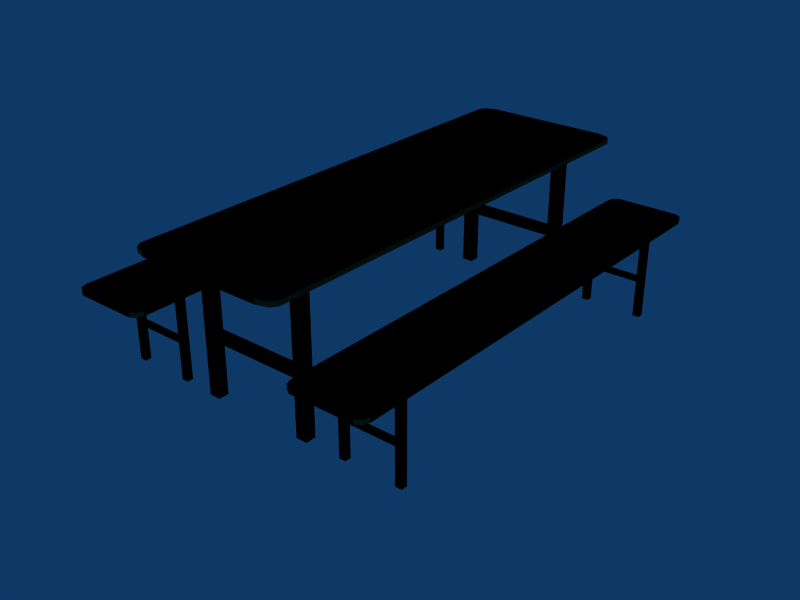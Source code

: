# Source: details.blend  (saved by Blender 2.48.1; exported with 4.5.12 LTS)
import bpy
from mathutils import Matrix  # noqa: F401  (used for matrix-valued properties, if any)

bpy.ops.wm.read_factory_settings(use_empty=True)
scene = bpy.context.scene
scene.name = 'biertisch'

# ---- collections
col_collection_1 = bpy.data.collections.new('Collection 1'); scene.collection.children.link(col_collection_1)
col_collection_1.hide_render = True
col_collection_1.hide_viewport = True
col_collection_2 = bpy.data.collections.new('Collection 2'); scene.collection.children.link(col_collection_2)
col_collection_2.hide_render = True
col_collection_2.hide_viewport = True
col_collection_11 = bpy.data.collections.new('Collection 11'); scene.collection.children.link(col_collection_11)
col_collection_12 = bpy.data.collections.new('Collection 12'); scene.collection.children.link(col_collection_12)
col_collection_12.hide_render = True
col_collection_12.hide_viewport = True

# ---- materials (node trees are filled in below, after node groups)
mat_wood = bpy.data.materials.new('wood')
mat_wood.alpha_threshold = 0.0
mat_wood.diffuse_color = (0.4363, 0.5352, 0.3141, 1.0)
mat_wood.roughness = 0.5
mat_wood.line_color = (0.0, 0.0, 0.0, 1.0)
mat_default = bpy.data.materials.new('default')
mat_default.alpha_threshold = 0.0
mat_default.diffuse_color = (0.862, 0.9872, 0.8572, 1.0)
mat_default.roughness = 0.5
mat_default.line_color = (0.0, 0.0, 0.0, 1.0)

# ---- material node trees

# ---- world
world_world_001 = bpy.data.worlds.new('World.001'); scene.world = world_world_001
world_world_001.color = (0.05656, 0.2208, 0.4)
world_world_001.use_sun_shadow = False
world_world_001.sun_shadow_jitter_overblur = 0.0
world_world_001.cycles.sampling_method = 'MANUAL'
world_world_001.cycles.sample_map_resolution = 256

# ---- meshes
me_plane_001 = bpy.data.meshes.new('Plane.001')
me_plane_001.from_pydata([(-0.1421, 0.2195, -0.05805), (-0.1421, -0.2195, -0.05805), (-0.08434, -0.2195, -0.05805), (-0.08434, 0.2195, -0.05805), (-0.1493, 0.2108, -0.05805), (-0.1493, -0.2108, -0.05805), (-0.07712, -0.2108, -0.05805), (-0.07712, 0.2108, -0.05805), (-0.1473, 0.2164, -0.05805), (-0.1473, -0.2164, -0.05805), (-0.07913, -0.2164, -0.05805), (-0.07913, 0.2164, -0.05805), (-0.07712, 0.2108, -0.05364), (-0.07913, 0.2164, -0.05364), (-0.08434, 0.2195, -0.05364), (-0.07712, -0.2108, -0.05364), (-0.07913, -0.2164, -0.05364), (-0.08434, -0.2195, -0.05364), (-0.1493, -0.2108, -0.05364), (-0.1473, -0.2164, -0.05364), (-0.1421, -0.2195, -0.05364), (-0.1493, 0.2108, -0.05364), (-0.1473, 0.2164, -0.05364), (-0.1421, 0.2195, -0.05364), (-0.1418, 0.1708, -0.05677), (-0.1418, 0.1708, -0.06384), (-0.1418, 0.166, -0.06384), (-0.1418, 0.166, -0.05677), (-0.08538, 0.1708, -0.05677), (-0.08538, 0.1708, -0.06384), (-0.08538, 0.166, -0.06384), (-0.08538, 0.166, -0.05677), (-0.1434, 0.1712, -0.1371), (-0.1373, 0.1712, -0.1371), (-0.1373, 0.1656, -0.1371), (-0.1434, 0.1656, -0.1371), (-0.1434, 0.1712, -0.05657), (-0.1373, 0.1712, -0.05657), (-0.1373, 0.1656, -0.05657), (-0.1434, 0.1656, -0.05657), (-0.08993, 0.1712, -0.1371), (-0.08378, 0.1712, -0.1371), (-0.08378, 0.1656, -0.1371), (-0.08993, 0.1656, -0.1371), (-0.08993, 0.1712, -0.05657), (-0.08378, 0.1712, -0.05657), (-0.08378, 0.1656, -0.05657), (-0.08993, 0.1656, -0.05657), (-0.1381, 0.1705, -0.09896), (-0.1381, 0.1705, -0.1035), (-0.1381, 0.1663, -0.1035), (-0.1381, 0.1663, -0.09896), (-0.08908, 0.1705, -0.09896), (-0.08908, 0.1705, -0.1035), (-0.08908, 0.1663, -0.1035), (-0.08908, 0.1663, -0.09896), (-0.1381, -0.1663, -0.09896), (-0.1381, -0.1663, -0.1035), (-0.1381, -0.1705, -0.1035), (-0.1381, -0.1705, -0.09896), (-0.08908, -0.1663, -0.09896), (-0.08908, -0.1663, -0.1035), (-0.08908, -0.1705, -0.1035), (-0.08908, -0.1705, -0.09896), (-0.08993, -0.1656, -0.1371), (-0.08378, -0.1656, -0.1371), (-0.08378, -0.1713, -0.1371), (-0.08993, -0.1713, -0.1371), (-0.08993, -0.1656, -0.05657), (-0.08378, -0.1656, -0.05657), (-0.08378, -0.1713, -0.05657), (-0.08993, -0.1713, -0.05657), (-0.1434, -0.1656, -0.1371), (-0.1373, -0.1656, -0.1371), (-0.1373, -0.1713, -0.1371), (-0.1434, -0.1713, -0.1371), (-0.1434, -0.1656, -0.05657), (-0.1373, -0.1656, -0.05657), (-0.1373, -0.1713, -0.05657), (-0.1434, -0.1713, -0.05657), (-0.1418, -0.01635, -0.05677), (-0.1418, -0.01635, -0.06384), (-0.1418, -0.0212, -0.06384), (-0.1418, -0.0212, -0.05677), (-0.08538, -0.01635, -0.05677), (-0.08538, -0.01635, -0.06384), (-0.08538, -0.0212, -0.06384), (-0.08538, -0.0212, -0.05677), (0.08635, -0.01635, -0.05677), (0.08635, -0.01635, -0.06384), (0.08635, -0.0212, -0.06384), (0.08635, -0.0212, -0.05677), (0.1428, -0.01635, -0.05677), (0.1428, -0.01635, -0.06384), (0.1428, -0.0212, -0.06384), (0.1428, -0.0212, -0.05677), (0.08474, -0.1656, -0.1371), (0.09089, -0.1656, -0.1371), (0.09089, -0.1713, -0.1371), (0.08474, -0.1713, -0.1371), (0.08474, -0.1656, -0.05657), (0.09089, -0.1656, -0.05657), (0.09089, -0.1713, -0.05657), (0.08474, -0.1713, -0.05657), (0.1382, -0.1656, -0.1371), (0.1444, -0.1656, -0.1371), (0.1444, -0.1713, -0.1371), (0.1382, -0.1713, -0.1371), (0.1382, -0.1656, -0.05657), (0.1444, -0.1656, -0.05657), (0.1444, -0.1713, -0.05657), (0.1382, -0.1713, -0.05657), (0.09005, -0.1663, -0.09896), (0.09005, -0.1663, -0.1035), (0.09005, -0.1705, -0.1035), (0.09005, -0.1705, -0.09896), (0.1391, -0.1663, -0.09896), (0.1391, -0.1663, -0.1035), (0.1391, -0.1705, -0.1035), (0.1391, -0.1705, -0.09896), (0.09005, 0.1705, -0.09896), (0.09005, 0.1705, -0.1035), (0.09005, 0.1663, -0.1035), (0.09005, 0.1663, -0.09896), (0.1391, 0.1705, -0.09896), (0.1391, 0.1705, -0.1035), (0.1391, 0.1663, -0.1035), (0.1391, 0.1663, -0.09896), (0.1382, 0.1712, -0.1371), (0.1444, 0.1712, -0.1371), (0.1444, 0.1656, -0.1371), (0.1382, 0.1656, -0.1371), (0.1382, 0.1712, -0.05657), (0.1444, 0.1712, -0.05657), (0.1444, 0.1656, -0.05657), (0.1382, 0.1656, -0.05657), (0.08474, 0.1712, -0.1371), (0.09089, 0.1712, -0.1371), (0.09089, 0.1656, -0.1371), (0.08474, 0.1656, -0.1371), (0.08474, 0.1712, -0.05657), (0.09089, 0.1712, -0.05657), (0.09089, 0.1656, -0.05657), (0.08474, 0.1656, -0.05657), (0.08635, 0.1708, -0.05677), (0.08635, 0.1708, -0.06384), (0.08635, 0.166, -0.06384), (0.08635, 0.166, -0.05677), (0.1428, 0.1708, -0.05677), (0.1428, 0.1708, -0.06384), (0.1428, 0.166, -0.06384), (0.1428, 0.166, -0.05677), (0.08607, 0.2195, -0.05805), (0.08607, -0.2195, -0.05805), (0.1438, -0.2195, -0.05805), (0.1438, 0.2195, -0.05805), (0.07885, 0.2108, -0.05805), (0.07885, -0.2108, -0.05805), (0.151, -0.2108, -0.05805), (0.151, 0.2108, -0.05805), (0.08086, 0.2164, -0.05805), (0.08086, -0.2164, -0.05805), (0.149, -0.2164, -0.05805), (0.149, 0.2164, -0.05805), (0.151, 0.2108, -0.05364), (0.149, 0.2164, -0.05364), (0.1438, 0.2195, -0.05364), (0.151, -0.2108, -0.05364), (0.149, -0.2164, -0.05364), (0.1438, -0.2195, -0.05364), (0.07885, -0.2108, -0.05364), (0.08086, -0.2164, -0.05364), (0.08607, -0.2195, -0.05364), (0.07885, 0.2108, -0.05364), (0.08086, 0.2164, -0.05364), (0.08607, 0.2195, -0.05364), (-0.05076, 0.1728, -0.0003485), (-0.05076, 0.1728, -0.01308), (-0.05076, 0.164, -0.01308), (-0.05076, 0.164, -0.0003485), (0.05076, 0.1728, -0.0003485), (0.05076, 0.1728, -0.01308), (0.05076, 0.164, -0.01308), (0.05076, 0.164, -0.0003485), (-0.05332, 0.1732, -0.1363), (-0.04292, 0.1732, -0.1363), (-0.04292, 0.1636, -0.1363), (-0.05332, 0.1636, -0.1363), (-0.05332, 0.1732, 3.927e-10), (-0.04292, 0.1732, 6.777e-09), (-0.04292, 0.1636, -3.927e-10), (-0.05332, 0.1636, 3.927e-10), (0.04292, 0.1732, -0.1363), (0.05332, 0.1732, -0.1363), (0.05332, 0.1636, -0.1363), (0.04292, 0.1636, -0.1363), (0.04292, 0.1732, 3.927e-10), (0.05332, 0.1732, 6.777e-09), (0.05332, 0.1636, -3.927e-10), (0.04292, 0.1636, 3.927e-10), (-0.04411, 0.1722, -0.07628), (-0.04411, 0.1722, -0.08451), (-0.04411, 0.1646, -0.08451), (-0.04411, 0.1646, -0.07628), (0.04411, 0.1722, -0.07628), (0.04411, 0.1722, -0.08451), (0.04411, 0.1646, -0.08451), (0.04411, 0.1646, -0.07628), (-0.04411, -0.1646, -0.07628), (-0.04411, -0.1646, -0.08451), (-0.04411, -0.1722, -0.08451), (-0.04411, -0.1722, -0.07628), (0.04411, -0.1646, -0.07628), (0.04411, -0.1646, -0.08451), (0.04411, -0.1722, -0.08451), (0.04411, -0.1722, -0.07628), (0.04292, -0.1636, -0.1363), (0.05332, -0.1636, -0.1363), (0.05332, -0.1732, -0.1363), (0.04292, -0.1732, -0.1363), (0.04292, -0.1636, 3.927e-10), (0.05332, -0.1636, 6.777e-09), (0.05332, -0.1732, -3.927e-10), (0.04292, -0.1732, 3.927e-10), (-0.05332, -0.1636, -0.1363), (-0.04292, -0.1636, -0.1363), (-0.04292, -0.1732, -0.1363), (-0.05332, -0.1732, -0.1363), (-0.05332, -0.1636, 3.927e-10), (-0.04292, -0.1636, 6.777e-09), (-0.04292, -0.1732, -3.927e-10), (-0.05332, -0.1732, 3.927e-10), (-0.05076, -0.164, -0.0003485), (-0.05076, -0.164, -0.01308), (-0.05076, -0.1728, -0.01308), (-0.05076, -0.1728, -0.0003485), (0.05076, -0.164, -0.0003485), (0.05076, -0.164, -0.01308), (0.05076, -0.1728, -0.01308), (0.05076, -0.1728, -0.0003485), (-0.05774, 0.2195, 0.0), (-0.05774, -0.2195, 0.0), (0.05774, -0.2195, 0.0), (0.05774, 0.2195, 0.0), (-0.07218, 0.2108, 0.0), (-0.07218, -0.2108, 0.0), (0.07218, -0.2108, 0.0), (0.07217, 0.2108, 0.0), (-0.06816, 0.2164, 0.0), (-0.06816, -0.2164, 0.0), (0.06816, -0.2164, 0.0), (0.06816, 0.2164, 0.0), (0.07217, 0.2108, 0.004403), (0.06816, 0.2164, 0.004403), (0.05774, 0.2195, 0.004403), (0.07218, -0.2108, 0.004403), (0.06816, -0.2164, 0.004403), (0.05774, -0.2195, 0.004403), (-0.07218, -0.2108, 0.004403), (-0.06816, -0.2164, 0.004403), (-0.05774, -0.2195, 0.004403), (-0.07218, 0.2108, 0.004403), (-0.06816, 0.2164, 0.004403), (-0.05774, 0.2195, 0.004403)], [], [(7, 6, 5, 4), (4, 8, 11, 7), (8, 0, 3, 11), (6, 10, 9, 5), (10, 2, 1, 9), (7, 11, 13, 12), (11, 3, 14, 13), (10, 6, 15, 16), (2, 10, 16, 17), (5, 9, 19, 18), (9, 1, 20, 19), (8, 4, 21, 22), (0, 8, 22, 23), (6, 7, 12, 15), (4, 5, 18, 21), (3, 0, 23, 14), (1, 2, 17, 20), (19, 20, 17, 16), (18, 19, 16, 15), (13, 14, 23, 22), (12, 13, 22, 21), (21, 18, 15, 12), (24, 28, 29, 25), (25, 29, 30, 26), (26, 30, 31, 27), (32, 33, 34, 35), (32, 36, 37, 33), (33, 37, 38, 34), (34, 38, 39, 35), (36, 32, 35, 39), (40, 41, 42, 43), (40, 44, 45, 41), (41, 45, 46, 42), (42, 46, 47, 43), (44, 40, 43, 47), (48, 52, 53, 49), (49, 53, 54, 50), (50, 54, 55, 51), (52, 48, 51, 55), (56, 60, 61, 57), (57, 61, 62, 58), (58, 62, 63, 59), (60, 56, 59, 63), (64, 65, 66, 67), (64, 68, 69, 65), (65, 69, 70, 66), (66, 70, 71, 67), (68, 64, 67, 71), (72, 73, 74, 75), (72, 76, 77, 73), (73, 77, 78, 74), (74, 78, 79, 75), (76, 72, 75, 79), (80, 84, 85, 81), (81, 85, 86, 82), (82, 86, 87, 83), (88, 92, 93, 89), (89, 93, 94, 90), (90, 94, 95, 91), (96, 97, 98, 99), (96, 100, 101, 97), (97, 101, 102, 98), (98, 102, 103, 99), (100, 96, 99, 103), (104, 105, 106, 107), (104, 108, 109, 105), (105, 109, 110, 106), (106, 110, 111, 107), (108, 104, 107, 111), (112, 116, 117, 113), (113, 117, 118, 114), (114, 118, 119, 115), (116, 112, 115, 119), (120, 124, 125, 121), (121, 125, 126, 122), (122, 126, 127, 123), (124, 120, 123, 127), (128, 129, 130, 131), (128, 132, 133, 129), (129, 133, 134, 130), (130, 134, 135, 131), (132, 128, 131, 135), (136, 137, 138, 139), (136, 140, 141, 137), (137, 141, 142, 138), (138, 142, 143, 139), (140, 136, 139, 143), (144, 148, 149, 145), (145, 149, 150, 146), (146, 150, 151, 147), (159, 158, 157, 156), (156, 160, 163, 159), (155, 163, 160, 152), (158, 162, 161, 157), (162, 154, 153, 161), (159, 163, 165, 164), (163, 155, 166, 165), (162, 158, 167, 168), (154, 162, 168, 169), (157, 161, 171, 170), (161, 153, 172, 171), (160, 156, 173, 174), (152, 160, 174, 175), (158, 159, 164, 167), (156, 157, 170, 173), (175, 166, 155, 152), (153, 154, 169, 172), (171, 172, 169, 168), (170, 171, 168, 167), (165, 166, 175, 174), (164, 165, 174, 173), (173, 170, 167, 164), (176, 180, 181, 177), (177, 181, 182, 178), (178, 182, 183, 179), (184, 185, 186, 187), (184, 188, 189, 185), (185, 189, 190, 186), (186, 190, 191, 187), (188, 184, 187, 191), (192, 193, 194, 195), (192, 196, 197, 193), (193, 197, 198, 194), (194, 198, 199, 195), (196, 192, 195, 199), (200, 204, 205, 201), (201, 205, 206, 202), (202, 206, 207, 203), (204, 200, 203, 207), (208, 212, 213, 209), (209, 213, 214, 210), (210, 214, 215, 211), (212, 208, 211, 215), (216, 217, 218, 219), (216, 220, 221, 217), (217, 221, 222, 218), (218, 222, 223, 219), (220, 216, 219, 223), (224, 225, 226, 227), (224, 228, 229, 225), (225, 229, 230, 226), (226, 230, 231, 227), (228, 224, 227, 231), (232, 236, 237, 233), (233, 237, 238, 234), (234, 238, 239, 235), (247, 246, 245, 244), (244, 248, 251, 247), (243, 251, 248, 240), (246, 250, 249, 245), (250, 242, 241, 249), (247, 251, 253, 252), (251, 243, 254, 253), (250, 246, 255, 256), (242, 250, 256, 257), (245, 249, 259, 258), (249, 241, 260, 259), (248, 244, 261, 262), (240, 248, 262, 263), (246, 247, 252, 255), (244, 245, 258, 261), (263, 254, 243, 240), (241, 242, 257, 260), (259, 260, 257, 256), (258, 259, 256, 255), (253, 254, 263, 262), (252, 253, 262, 261), (261, 258, 255, 252)])
_uv = me_plane_001.uv_layers.new(name='UVTex')
_uv.uv.foreach_set('vector', [-0.02565, 0.9167, 0.9554, 0.9167, 0.9554, 0.7487, -0.02565, 0.7487, -0.02565, 0.7487, -0.0388, 0.7534, -0.0388, 0.912, -0.02565, 0.9167, -0.0388, 0.7534, -0.04582, 0.7655, -0.04582, 0.8999, -0.0388, 0.912, 0.9554, 0.9167, 0.9686, 0.912, 0.9686, 0.7534, 0.9554, 0.7487, 0.9686, 0.912, 0.9756, 0.8999, 0.9756, 0.7655, 0.9686, 0.7534, -0.02565, 0.9167, -0.0388, 0.912, -0.0388, 0.912, -0.02565, 0.9167, -0.0388, 0.912, -0.04582, 0.8999, -0.04582, 0.8999, -0.0388, 0.912, 0.9686, 0.912, 0.9554, 0.9167, 0.9554, 0.9167, 0.9686, 0.912, 0.9756, 0.8999, 0.9686, 0.912, 0.9686, 0.912, 0.9756, 0.8999, 0.9554, 0.7487, 0.9686, 0.7534, 0.9686, 0.7534, 0.9554, 0.7487, 0.9686, 0.7534, 0.9756, 0.7655, 0.9756, 0.7655, 0.9686, 0.7534, -0.0388, 0.7534, -0.02565, 0.7487, -0.02565, 0.7487, -0.0388, 0.7534, -0.04582, 0.7655, -0.0388, 0.7534, -0.0388, 0.7534, -0.04582, 0.7655, 0.9554, 0.9167, -0.02565, 0.9167, -0.02565, 0.9167, 0.9554, 0.9167, -0.02565, 0.7487, 0.9554, 0.7487, 0.9554, 0.7487, -0.02565, 0.7487, -0.04582, 0.8999, -0.04582, 0.7655, -0.04582, 0.7655, -0.04582, 0.8999, 0.9756, 0.7655, 0.9756, 0.8999, 0.9756, 0.8999, 0.9756, 0.7655, 0.9686, 0.7534, 0.9756, 0.7655, 0.9756, 0.8999, 0.9686, 0.912, 0.9554, 0.7487, 0.9686, 0.7534, 0.9686, 0.912, 0.9554, 0.9167, -0.0388, 0.912, -0.04582, 0.8999, -0.04582, 0.7655, -0.0388, 0.7534, -0.02565, 0.9167, -0.0388, 0.912, -0.0388, 0.7534, -0.02565, 0.7487, -0.02565, 0.7487, 0.9554, 0.7487, 0.9554, 0.9167, -0.02565, 0.9167, 0.8483, 0.5876, 0.1389, 0.5876, 0.1389, 0.6539, 0.8483, 0.6539, 0.8483, 0.5937, 0.1389, 0.5937, 0.1389, 0.6547, 0.8483, 0.6547, 0.8483, 0.6539, 0.1389, 0.6539, 0.1389, 0.5876, 0.8483, 0.5876, 0.542, 0.5876, 0.542, 0.6539, 0.603, 0.6539, 0.603, 0.5876, 0.8483, 0.5876, 0.1389, 0.5876, 0.1389, 0.6539, 0.8483, 0.6539, 0.8483, 0.5937, 0.1389, 0.5937, 0.1389, 0.6547, 0.8483, 0.6547, 0.8483, 0.6539, 0.1389, 0.6539, 0.1389, 0.5876, 0.8483, 0.5876, 0.1389, 0.5937, 0.8483, 0.5937, 0.8483, 0.6547, 0.1389, 0.6547, 0.542, 0.5876, 0.542, 0.6539, 0.603, 0.6539, 0.603, 0.5876, 0.8483, 0.5876, 0.1389, 0.5876, 0.1389, 0.6539, 0.8483, 0.6539, 0.8483, 0.5937, 0.1389, 0.5937, 0.1389, 0.6547, 0.8483, 0.6547, 0.8483, 0.6539, 0.1389, 0.6539, 0.1389, 0.5876, 0.8483, 0.5876, 0.1389, 0.5937, 0.8483, 0.5937, 0.8483, 0.6547, 0.1389, 0.6547, 0.8483, 0.5876, 0.1389, 0.5876, 0.1389, 0.6539, 0.8483, 0.6539, 0.8483, 0.5937, 0.1389, 0.5937, 0.1389, 0.6547, 0.8483, 0.6547, 0.8483, 0.6539, 0.1389, 0.6539, 0.1389, 0.5876, 0.8483, 0.5876, 0.1389, 0.5937, 0.8483, 0.5937, 0.8483, 0.6547, 0.1389, 0.6547, 0.8483, 0.5876, 0.1389, 0.5876, 0.1389, 0.6539, 0.8483, 0.6539, 0.8483, 0.5937, 0.1389, 0.5937, 0.1389, 0.6547, 0.8483, 0.6547, 0.8483, 0.6539, 0.1389, 0.6539, 0.1389, 0.5876, 0.8483, 0.5876, 0.1389, 0.5937, 0.8483, 0.5937, 0.8483, 0.6547, 0.1389, 0.6547, 0.542, 0.5876, 0.542, 0.6539, 0.603, 0.6539, 0.603, 0.5876, 0.8483, 0.5876, 0.1389, 0.5876, 0.1389, 0.6539, 0.8483, 0.6539, 0.8483, 0.5937, 0.1389, 0.5937, 0.1389, 0.6547, 0.8483, 0.6547, 0.8483, 0.6539, 0.1389, 0.6539, 0.1389, 0.5876, 0.8483, 0.5876, 0.1389, 0.5937, 0.8483, 0.5937, 0.8483, 0.6547, 0.1389, 0.6547, 0.542, 0.5876, 0.542, 0.6539, 0.603, 0.6539, 0.603, 0.5876, 0.8483, 0.5876, 0.1389, 0.5876, 0.1389, 0.6539, 0.8483, 0.6539, 0.8483, 0.5937, 0.1389, 0.5937, 0.1389, 0.6547, 0.8483, 0.6547, 0.8483, 0.6539, 0.1389, 0.6539, 0.1389, 0.5876, 0.8483, 0.5876, 0.1389, 0.5937, 0.8483, 0.5937, 0.8483, 0.6547, 0.1389, 0.6547, 0.8483, 0.5876, 0.1389, 0.5876, 0.1389, 0.6539, 0.8483, 0.6539, 0.8483, 0.5937, 0.1389, 0.5937, 0.1389, 0.6547, 0.8483, 0.6547, 0.8483, 0.6539, 0.1389, 0.6539, 0.1389, 0.5876, 0.8483, 0.5876, 0.8483, 0.5876, 0.1389, 0.5876, 0.1389, 0.6539, 0.8483, 0.6539, 0.8483, 0.5937, 0.1389, 0.5937, 0.1389, 0.6547, 0.8483, 0.6547, 0.8483, 0.6539, 0.1389, 0.6539, 0.1389, 0.5876, 0.8483, 0.5876, 0.542, 0.5876, 0.542, 0.6539, 0.603, 0.6539, 0.603, 0.5876, 0.8483, 0.5876, 0.1389, 0.5876, 0.1389, 0.6539, 0.8483, 0.6539, 0.8483, 0.5937, 0.1389, 0.5937, 0.1389, 0.6547, 0.8483, 0.6547, 0.8483, 0.6539, 0.1389, 0.6539, 0.1389, 0.5876, 0.8483, 0.5876, 0.1389, 0.5937, 0.8483, 0.5937, 0.8483, 0.6547, 0.1389, 0.6547, 0.542, 0.5876, 0.542, 0.6539, 0.603, 0.6539, 0.603, 0.5876, 0.8483, 0.5876, 0.1389, 0.5876, 0.1389, 0.6539, 0.8483, 0.6539, 0.8483, 0.5937, 0.1389, 0.5937, 0.1389, 0.6547, 0.8483, 0.6547, 0.8483, 0.6539, 0.1389, 0.6539, 0.1389, 0.5876, 0.8483, 0.5876, 0.1389, 0.5937, 0.8483, 0.5937, 0.8483, 0.6547, 0.1389, 0.6547, 0.8483, 0.5876, 0.1389, 0.5876, 0.1389, 0.6539, 0.8483, 0.6539, 0.8483, 0.5937, 0.1389, 0.5937, 0.1389, 0.6547, 0.8483, 0.6547, 0.8483, 0.6539, 0.1389, 0.6539, 0.1389, 0.5876, 0.8483, 0.5876, 0.1389, 0.5937, 0.8483, 0.5937, 0.8483, 0.6547, 0.1389, 0.6547, 0.8483, 0.5876, 0.1389, 0.5876, 0.1389, 0.6539, 0.8483, 0.6539, 0.8483, 0.5937, 0.1389, 0.5937, 0.1389, 0.6547, 0.8483, 0.6547, 0.8483, 0.6539, 0.1389, 0.6539, 0.1389, 0.5876, 0.8483, 0.5876, 0.1389, 0.5937, 0.8483, 0.5937, 0.8483, 0.6547, 0.1389, 0.6547, 0.542, 0.5876, 0.542, 0.6539, 0.603, 0.6539, 0.603, 0.5876, 0.8483, 0.5876, 0.1389, 0.5876, 0.1389, 0.6539, 0.8483, 0.6539, 0.8483, 0.5937, 0.1389, 0.5937, 0.1389, 0.6547, 0.8483, 0.6547, 0.8483, 0.6539, 0.1389, 0.6539, 0.1389, 0.5876, 0.8483, 0.5876, 0.1389, 0.5937, 0.8483, 0.5937, 0.8483, 0.6547, 0.1389, 0.6547, 0.542, 0.5876, 0.542, 0.6539, 0.603, 0.6539, 0.603, 0.5876, 0.8483, 0.5876, 0.1389, 0.5876, 0.1389, 0.6539, 0.8483, 0.6539, 0.8483, 0.5937, 0.1389, 0.5937, 0.1389, 0.6547, 0.8483, 0.6547, 0.8483, 0.6539, 0.1389, 0.6539, 0.1389, 0.5876, 0.8483, 0.5876, 0.1389, 0.5937, 0.8483, 0.5937, 0.8483, 0.6547, 0.1389, 0.6547, 0.8483, 0.5876, 0.1389, 0.5876, 0.1389, 0.6539, 0.8483, 0.6539, 0.8483, 0.5937, 0.1389, 0.5937, 0.1389, 0.6547, 0.8483, 0.6547, 0.8483, 0.6539, 0.1389, 0.6539, 0.1389, 0.5876, 0.8483, 0.5876, -0.02565, 0.9167, 0.9554, 0.9167, 0.9554, 0.7487, -0.02565, 0.7487, -0.02565, 0.7487, -0.0388, 0.7534, -0.0388, 0.912, -0.02565, 0.9167, -0.04582, 0.8999, -0.0388, 0.912, -0.0388, 0.7534, -0.04582, 0.7655, 0.9554, 0.9167, 0.9686, 0.912, 0.9686, 0.7534, 0.9554, 0.7487, 0.9686, 0.912, 0.9756, 0.8999, 0.9756, 0.7655, 0.9686, 0.7534, -0.02565, 0.9167, -0.0388, 0.912, -0.0388, 0.912, -0.02565, 0.9167, -0.0388, 0.912, -0.04582, 0.8999, -0.04582, 0.8999, -0.0388, 0.912, 0.9686, 0.912, 0.9554, 0.9167, 0.9554, 0.9167, 0.9686, 0.912, 0.9756, 0.8999, 0.9686, 0.912, 0.9686, 0.912, 0.9756, 0.8999, 0.9554, 0.7487, 0.9686, 0.7534, 0.9686, 0.7534, 0.9554, 0.7487, 0.9686, 0.7534, 0.9756, 0.7655, 0.9756, 0.7655, 0.9686, 0.7534, -0.0388, 0.7534, -0.02565, 0.7487, -0.02565, 0.7487, -0.0388, 0.7534, -0.04582, 0.7655, -0.0388, 0.7534, -0.0388, 0.7534, -0.04582, 0.7655, 0.9554, 0.9167, -0.02565, 0.9167, -0.02565, 0.9167, 0.9554, 0.9167, -0.02565, 0.7487, 0.9554, 0.7487, 0.9554, 0.7487, -0.02565, 0.7487, -0.04582, 0.7655, -0.04582, 0.8999, -0.04582, 0.8999, -0.04582, 0.7655, 0.9756, 0.7655, 0.9756, 0.8999, 0.9756, 0.8999, 0.9756, 0.7655, 0.9686, 0.7534, 0.9756, 0.7655, 0.9756, 0.8999, 0.9686, 0.912, 0.9554, 0.7487, 0.9686, 0.7534, 0.9686, 0.912, 0.9554, 0.9167, -0.0388, 0.912, -0.04582, 0.8999, -0.04582, 0.7655, -0.0388, 0.7534, -0.02565, 0.9167, -0.0388, 0.912, -0.0388, 0.7534, -0.02565, 0.7487, -0.02565, 0.7487, 0.9554, 0.7487, 0.9554, 0.9167, -0.02565, 0.9167, 0.8483, 0.5876, 0.1389, 0.5876, 0.1389, 0.6539, 0.8483, 0.6539, 0.8483, 0.5937, 0.1389, 0.5937, 0.1389, 0.6547, 0.8483, 0.6547, 0.8483, 0.6539, 0.1389, 0.6539, 0.1389, 0.5876, 0.8483, 0.5876, 0.542, 0.5876, 0.542, 0.6539, 0.603, 0.6539, 0.603, 0.5876, 0.8483, 0.5876, 0.1389, 0.5876, 0.1389, 0.6539, 0.8483, 0.6539, 0.8483, 0.5937, 0.1389, 0.5937, 0.1389, 0.6547, 0.8483, 0.6547, 0.8483, 0.6539, 0.1389, 0.6539, 0.1389, 0.5876, 0.8483, 0.5876, 0.1389, 0.5937, 0.8483, 0.5937, 0.8483, 0.6547, 0.1389, 0.6547, 0.542, 0.5876, 0.542, 0.6539, 0.603, 0.6539, 0.603, 0.5876, 0.8483, 0.5876, 0.1389, 0.5876, 0.1389, 0.6539, 0.8483, 0.6539, 0.8483, 0.5937, 0.1389, 0.5937, 0.1389, 0.6547, 0.8483, 0.6547, 0.8483, 0.6539, 0.1389, 0.6539, 0.1389, 0.5876, 0.8483, 0.5876, 0.1389, 0.5937, 0.8483, 0.5937, 0.8483, 0.6547, 0.1389, 0.6547, 0.8483, 0.5876, 0.1389, 0.5876, 0.1389, 0.6539, 0.8483, 0.6539, 0.8483, 0.5937, 0.1389, 0.5937, 0.1389, 0.6547, 0.8483, 0.6547, 0.8483, 0.6539, 0.1389, 0.6539, 0.1389, 0.5876, 0.8483, 0.5876, 0.1389, 0.5937, 0.8483, 0.5937, 0.8483, 0.6547, 0.1389, 0.6547, 0.8483, 0.5876, 0.1389, 0.5876, 0.1389, 0.6539, 0.8483, 0.6539, 0.8483, 0.5937, 0.1389, 0.5937, 0.1389, 0.6547, 0.8483, 0.6547, 0.8483, 0.6539, 0.1389, 0.6539, 0.1389, 0.5876, 0.8483, 0.5876, 0.1389, 0.5937, 0.8483, 0.5937, 0.8483, 0.6547, 0.1389, 0.6547, 0.542, 0.5876, 0.542, 0.6539, 0.603, 0.6539, 0.603, 0.5876, 0.8483, 0.5876, 0.1389, 0.5876, 0.1389, 0.6539, 0.8483, 0.6539, 0.8483, 0.5937, 0.1389, 0.5937, 0.1389, 0.6547, 0.8483, 0.6547, 0.8483, 0.6539, 0.1389, 0.6539, 0.1389, 0.5876, 0.8483, 0.5876, 0.1389, 0.5937, 0.8483, 0.5937, 0.8483, 0.6547, 0.1389, 0.6547, 0.542, 0.5876, 0.542, 0.6539, 0.603, 0.6539, 0.603, 0.5876, 0.8483, 0.5876, 0.1389, 0.5876, 0.1389, 0.6539, 0.8483, 0.6539, 0.8483, 0.5937, 0.1389, 0.5937, 0.1389, 0.6547, 0.8483, 0.6547, 0.8483, 0.6539, 0.1389, 0.6539, 0.1389, 0.5876, 0.8483, 0.5876, 0.1389, 0.5937, 0.8483, 0.5937, 0.8483, 0.6547, 0.1389, 0.6547, 0.8483, 0.5876, 0.1389, 0.5876, 0.1389, 0.6539, 0.8483, 0.6539, 0.8483, 0.5937, 0.1389, 0.5937, 0.1389, 0.6547, 0.8483, 0.6547, 0.8483, 0.6539, 0.1389, 0.6539, 0.1389, 0.5876, 0.8483, 0.5876, -0.02565, 1.001, 0.9554, 1.001, 0.9554, 0.6648, -0.02565, 0.6648, -0.02565, 0.6648, -0.0388, 0.6741, -0.0388, 0.9913, -0.02565, 1.001, -0.04582, 0.9671, -0.0388, 0.9913, -0.0388, 0.6741, -0.04582, 0.6984, 0.9554, 1.001, 0.9686, 0.9913, 0.9686, 0.6741, 0.9554, 0.6648, 0.9686, 0.9913, 0.9756, 0.9671, 0.9756, 0.6984, 0.9686, 0.6741, -0.02565, 1.001, -0.0388, 0.9913, -0.0388, 0.9913, -0.02565, 1.001, -0.0388, 0.9913, -0.04582, 0.9671, -0.04582, 0.9671, -0.0388, 0.9913, 0.9686, 0.9913, 0.9554, 1.001, 0.9554, 1.001, 0.9686, 0.9913, 0.9756, 0.9671, 0.9686, 0.9913, 0.9686, 0.9913, 0.9756, 0.9671, 0.9554, 0.6648, 0.9686, 0.6741, 0.9686, 0.6741, 0.9554, 0.6648, 0.9686, 0.6741, 0.9756, 0.6984, 0.9756, 0.6984, 0.9686, 0.6741, -0.0388, 0.6741, -0.02565, 0.6648, -0.02565, 0.6648, -0.0388, 0.6741, -0.04582, 0.6984, -0.0388, 0.6741, -0.0388, 0.6741, -0.04582, 0.6984, 0.9554, 1.001, -0.02565, 1.001, -0.02565, 1.001, 0.9554, 1.001, -0.02565, 0.6648, 0.9554, 0.6648, 0.9554, 0.6648, -0.02565, 0.6648, -0.04582, 0.6984, -0.04582, 0.9671, -0.04582, 0.9671, -0.04582, 0.6984, 0.9756, 0.6984, 0.9756, 0.9671, 0.9756, 0.9671, 0.9756, 0.6984, 0.9686, 0.6741, 0.9756, 0.6984, 0.9756, 0.9671, 0.9686, 0.9913, 0.9554, 0.6648, 0.9686, 0.6741, 0.9686, 0.9913, 0.9554, 1.001, -0.0388, 0.9913, -0.04582, 0.9671, -0.04582, 0.6984, -0.0388, 0.6741, -0.02565, 1.001, -0.0388, 0.9913, -0.0388, 0.6741, -0.02565, 0.6648, -0.02565, 0.6648, 0.9554, 0.6648, 0.9554, 1.001, -0.02565, 1.001])
me_plane_001.materials.append(mat_wood)
me_plane_001.use_remesh_preserve_volume = False
me_plane_001.use_remesh_preserve_attributes = False
me_plane_001.use_mirror_vertex_groups = False
me_plane_001.update()
me_cube = bpy.data.meshes.new('Cube')
me_cube.from_pydata([(0.1577, 0.228, 0.07327), (0.1577, 0.228, -0.07327), (-0.1577, 0.228, -0.07327), (-0.1577, 0.228, 0.07327), (0.1577, -0.228, 0.07327), (0.1577, -0.228, -0.07327), (-0.1577, -0.228, -0.07327), (-0.1577, -0.228, 0.07327)], [], [(0, 1, 2, 3), (4, 7, 6, 5), (0, 4, 5, 1), (1, 5, 6, 2), (2, 6, 7, 3), (4, 0, 3, 7)])
me_cube.use_remesh_preserve_volume = False
me_cube.use_remesh_preserve_attributes = False
me_cube.use_mirror_vertex_groups = False
me_cube.update()
me_plane = bpy.data.meshes.new('Plane')
me_plane.from_pydata([(-0.1421, 0.2195, -0.05805), (-0.1421, -0.2195, -0.05805), (-0.08434, -0.2195, -0.05805), (-0.08434, 0.2195, -0.05805), (-0.1493, 0.2108, -0.05805), (-0.1493, -0.2108, -0.05805), (-0.07712, -0.2108, -0.05805), (-0.07712, 0.2108, -0.05805), (-0.1473, 0.2164, -0.05805), (-0.1473, -0.2164, -0.05805), (-0.07913, -0.2164, -0.05805), (-0.07913, 0.2164, -0.05805), (-0.07712, 0.2108, -0.05364), (-0.07913, 0.2164, -0.05364), (-0.08434, 0.2195, -0.05364), (-0.07712, -0.2108, -0.05364), (-0.07913, -0.2164, -0.05364), (-0.08434, -0.2195, -0.05364), (-0.1493, -0.2108, -0.05364), (-0.1473, -0.2164, -0.05364), (-0.1421, -0.2195, -0.05364), (-0.1493, 0.2108, -0.05364), (-0.1473, 0.2164, -0.05364), (-0.1421, 0.2195, -0.05364), (-0.1418, 0.1708, -0.05677), (-0.1418, 0.1708, -0.06384), (-0.1418, 0.166, -0.06384), (-0.1418, 0.166, -0.05677), (-0.08538, 0.1708, -0.05677), (-0.08538, 0.1708, -0.06384), (-0.08538, 0.166, -0.06384), (-0.08538, 0.166, -0.05677), (-0.1434, 0.1712, -0.1371), (-0.1373, 0.1712, -0.1371), (-0.1373, 0.1656, -0.1371), (-0.1434, 0.1656, -0.1371), (-0.1434, 0.1712, -0.05657), (-0.1373, 0.1712, -0.05657), (-0.1373, 0.1656, -0.05657), (-0.1434, 0.1656, -0.05657), (-0.08993, 0.1712, -0.1371), (-0.08378, 0.1712, -0.1371), (-0.08378, 0.1656, -0.1371), (-0.08993, 0.1656, -0.1371), (-0.08993, 0.1712, -0.05657), (-0.08378, 0.1712, -0.05657), (-0.08378, 0.1656, -0.05657), (-0.08993, 0.1656, -0.05657), (-0.1381, 0.1705, -0.09896), (-0.1381, 0.1705, -0.1035), (-0.1381, 0.1663, -0.1035), (-0.1381, 0.1663, -0.09896), (-0.08908, 0.1705, -0.09896), (-0.08908, 0.1705, -0.1035), (-0.08908, 0.1663, -0.1035), (-0.08908, 0.1663, -0.09896), (-0.1381, -0.1663, -0.09896), (-0.1381, -0.1663, -0.1035), (-0.1381, -0.1705, -0.1035), (-0.1381, -0.1705, -0.09896), (-0.08908, -0.1663, -0.09896), (-0.08908, -0.1663, -0.1035), (-0.08908, -0.1705, -0.1035), (-0.08908, -0.1705, -0.09896), (-0.08993, -0.1656, -0.1371), (-0.08378, -0.1656, -0.1371), (-0.08378, -0.1713, -0.1371), (-0.08993, -0.1713, -0.1371), (-0.08993, -0.1656, -0.05657), (-0.08378, -0.1656, -0.05657), (-0.08378, -0.1713, -0.05657), (-0.08993, -0.1713, -0.05657), (-0.1434, -0.1656, -0.1371), (-0.1373, -0.1656, -0.1371), (-0.1373, -0.1713, -0.1371), (-0.1434, -0.1713, -0.1371), (-0.1434, -0.1656, -0.05657), (-0.1373, -0.1656, -0.05657), (-0.1373, -0.1713, -0.05657), (-0.1434, -0.1713, -0.05657), (-0.1418, -0.01635, -0.05677), (-0.1418, -0.01635, -0.06384), (-0.1418, -0.0212, -0.06384), (-0.1418, -0.0212, -0.05677), (-0.08538, -0.01635, -0.05677), (-0.08538, -0.01635, -0.06384), (-0.08538, -0.0212, -0.06384), (-0.08538, -0.0212, -0.05677), (0.08635, -0.01635, -0.05677), (0.08635, -0.01635, -0.06384), (0.08635, -0.0212, -0.06384), (0.08635, -0.0212, -0.05677), (0.1428, -0.01635, -0.05677), (0.1428, -0.01635, -0.06384), (0.1428, -0.0212, -0.06384), (0.1428, -0.0212, -0.05677), (0.08474, -0.1656, -0.1371), (0.09089, -0.1656, -0.1371), (0.09089, -0.1713, -0.1371), (0.08474, -0.1713, -0.1371), (0.08474, -0.1656, -0.05657), (0.09089, -0.1656, -0.05657), (0.09089, -0.1713, -0.05657), (0.08474, -0.1713, -0.05657), (0.1382, -0.1656, -0.1371), (0.1444, -0.1656, -0.1371), (0.1444, -0.1713, -0.1371), (0.1382, -0.1713, -0.1371), (0.1382, -0.1656, -0.05657), (0.1444, -0.1656, -0.05657), (0.1444, -0.1713, -0.05657), (0.1382, -0.1713, -0.05657), (0.09005, -0.1663, -0.09896), (0.09005, -0.1663, -0.1035), (0.09005, -0.1705, -0.1035), (0.09005, -0.1705, -0.09896), (0.1391, -0.1663, -0.09896), (0.1391, -0.1663, -0.1035), (0.1391, -0.1705, -0.1035), (0.1391, -0.1705, -0.09896), (0.09005, 0.1705, -0.09896), (0.09005, 0.1705, -0.1035), (0.09005, 0.1663, -0.1035), (0.09005, 0.1663, -0.09896), (0.1391, 0.1705, -0.09896), (0.1391, 0.1705, -0.1035), (0.1391, 0.1663, -0.1035), (0.1391, 0.1663, -0.09896), (0.1382, 0.1712, -0.1371), (0.1444, 0.1712, -0.1371), (0.1444, 0.1656, -0.1371), (0.1382, 0.1656, -0.1371), (0.1382, 0.1712, -0.05657), (0.1444, 0.1712, -0.05657), (0.1444, 0.1656, -0.05657), (0.1382, 0.1656, -0.05657), (0.08474, 0.1712, -0.1371), (0.09089, 0.1712, -0.1371), (0.09089, 0.1656, -0.1371), (0.08474, 0.1656, -0.1371), (0.08474, 0.1712, -0.05657), (0.09089, 0.1712, -0.05657), (0.09089, 0.1656, -0.05657), (0.08474, 0.1656, -0.05657), (0.08635, 0.1708, -0.05677), (0.08635, 0.1708, -0.06384), (0.08635, 0.166, -0.06384), (0.08635, 0.166, -0.05677), (0.1428, 0.1708, -0.05677), (0.1428, 0.1708, -0.06384), (0.1428, 0.166, -0.06384), (0.1428, 0.166, -0.05677), (0.08607, 0.2195, -0.05805), (0.08607, -0.2195, -0.05805), (0.1438, -0.2195, -0.05805), (0.1438, 0.2195, -0.05805), (0.07885, 0.2108, -0.05805), (0.07885, -0.2108, -0.05805), (0.151, -0.2108, -0.05805), (0.151, 0.2108, -0.05805), (0.08086, 0.2164, -0.05805), (0.08086, -0.2164, -0.05805), (0.149, -0.2164, -0.05805), (0.149, 0.2164, -0.05805), (0.151, 0.2108, -0.05364), (0.149, 0.2164, -0.05364), (0.1438, 0.2195, -0.05364), (0.151, -0.2108, -0.05364), (0.149, -0.2164, -0.05364), (0.1438, -0.2195, -0.05364), (0.07885, -0.2108, -0.05364), (0.08086, -0.2164, -0.05364), (0.08607, -0.2195, -0.05364), (0.07885, 0.2108, -0.05364), (0.08086, 0.2164, -0.05364), (0.08607, 0.2195, -0.05364), (-0.05076, 0.1728, -0.0003485), (-0.05076, 0.1728, -0.01308), (-0.05076, 0.164, -0.01308), (-0.05076, 0.164, -0.0003485), (0.05076, 0.1728, -0.0003485), (0.05076, 0.1728, -0.01308), (0.05076, 0.164, -0.01308), (0.05076, 0.164, -0.0003485), (-0.05332, 0.1732, -0.1363), (-0.04292, 0.1732, -0.1363), (-0.04292, 0.1636, -0.1363), (-0.05332, 0.1636, -0.1363), (-0.05332, 0.1732, 3.927e-10), (-0.04292, 0.1732, 6.777e-09), (-0.04292, 0.1636, -3.927e-10), (-0.05332, 0.1636, 3.927e-10), (0.04292, 0.1732, -0.1363), (0.05332, 0.1732, -0.1363), (0.05332, 0.1636, -0.1363), (0.04292, 0.1636, -0.1363), (0.04292, 0.1732, 3.927e-10), (0.05332, 0.1732, 6.777e-09), (0.05332, 0.1636, -3.927e-10), (0.04292, 0.1636, 3.927e-10), (-0.04411, 0.1722, -0.07628), (-0.04411, 0.1722, -0.08451), (-0.04411, 0.1646, -0.08451), (-0.04411, 0.1646, -0.07628), (0.04411, 0.1722, -0.07628), (0.04411, 0.1722, -0.08451), (0.04411, 0.1646, -0.08451), (0.04411, 0.1646, -0.07628), (-0.04411, -0.1646, -0.07628), (-0.04411, -0.1646, -0.08451), (-0.04411, -0.1722, -0.08451), (-0.04411, -0.1722, -0.07628), (0.04411, -0.1646, -0.07628), (0.04411, -0.1646, -0.08451), (0.04411, -0.1722, -0.08451), (0.04411, -0.1722, -0.07628), (0.04292, -0.1636, -0.1363), (0.05332, -0.1636, -0.1363), (0.05332, -0.1732, -0.1363), (0.04292, -0.1732, -0.1363), (0.04292, -0.1636, 3.927e-10), (0.05332, -0.1636, 6.777e-09), (0.05332, -0.1732, -3.927e-10), (0.04292, -0.1732, 3.927e-10), (-0.05332, -0.1636, -0.1363), (-0.04292, -0.1636, -0.1363), (-0.04292, -0.1732, -0.1363), (-0.05332, -0.1732, -0.1363), (-0.05332, -0.1636, 3.927e-10), (-0.04292, -0.1636, 6.777e-09), (-0.04292, -0.1732, -3.927e-10), (-0.05332, -0.1732, 3.927e-10), (-0.05076, -0.164, -0.0003485), (-0.05076, -0.164, -0.01308), (-0.05076, -0.1728, -0.01308), (-0.05076, -0.1728, -0.0003485), (0.05076, -0.164, -0.0003485), (0.05076, -0.164, -0.01308), (0.05076, -0.1728, -0.01308), (0.05076, -0.1728, -0.0003485), (-0.05774, 0.2195, 0.0), (-0.05774, -0.2195, 0.0), (0.05774, -0.2195, 0.0), (0.05774, 0.2195, 0.0), (-0.07218, 0.2108, 0.0), (-0.07218, -0.2108, 0.0), (0.07218, -0.2108, 0.0), (0.07217, 0.2108, 0.0), (-0.06816, 0.2164, 0.0), (-0.06816, -0.2164, 0.0), (0.06816, -0.2164, 0.0), (0.06816, 0.2164, 0.0), (0.07217, 0.2108, 0.004403), (0.06816, 0.2164, 0.004403), (0.05774, 0.2195, 0.004403), (0.07218, -0.2108, 0.004403), (0.06816, -0.2164, 0.004403), (0.05774, -0.2195, 0.004403), (-0.07218, -0.2108, 0.004403), (-0.06816, -0.2164, 0.004403), (-0.05774, -0.2195, 0.004403), (-0.07218, 0.2108, 0.004403), (-0.06816, 0.2164, 0.004403), (-0.05774, 0.2195, 0.004403)], [], [(7, 6, 5, 4), (4, 8, 11, 7), (8, 0, 3, 11), (6, 10, 9, 5), (10, 2, 1, 9), (7, 11, 13, 12), (11, 3, 14, 13), (10, 6, 15, 16), (2, 10, 16, 17), (5, 9, 19, 18), (9, 1, 20, 19), (8, 4, 21, 22), (0, 8, 22, 23), (6, 7, 12, 15), (4, 5, 18, 21), (3, 0, 23, 14), (1, 2, 17, 20), (19, 20, 17, 16), (18, 19, 16, 15), (13, 14, 23, 22), (12, 13, 22, 21), (21, 18, 15, 12), (24, 28, 29, 25), (25, 29, 30, 26), (26, 30, 31, 27), (32, 33, 34, 35), (32, 36, 37, 33), (33, 37, 38, 34), (34, 38, 39, 35), (36, 32, 35, 39), (40, 41, 42, 43), (40, 44, 45, 41), (41, 45, 46, 42), (42, 46, 47, 43), (44, 40, 43, 47), (48, 52, 53, 49), (49, 53, 54, 50), (50, 54, 55, 51), (52, 48, 51, 55), (56, 60, 61, 57), (57, 61, 62, 58), (58, 62, 63, 59), (60, 56, 59, 63), (64, 65, 66, 67), (64, 68, 69, 65), (65, 69, 70, 66), (66, 70, 71, 67), (68, 64, 67, 71), (72, 73, 74, 75), (72, 76, 77, 73), (73, 77, 78, 74), (74, 78, 79, 75), (76, 72, 75, 79), (80, 84, 85, 81), (81, 85, 86, 82), (82, 86, 87, 83), (88, 92, 93, 89), (89, 93, 94, 90), (90, 94, 95, 91), (96, 97, 98, 99), (96, 100, 101, 97), (97, 101, 102, 98), (98, 102, 103, 99), (100, 96, 99, 103), (104, 105, 106, 107), (104, 108, 109, 105), (105, 109, 110, 106), (106, 110, 111, 107), (108, 104, 107, 111), (112, 116, 117, 113), (113, 117, 118, 114), (114, 118, 119, 115), (116, 112, 115, 119), (120, 124, 125, 121), (121, 125, 126, 122), (122, 126, 127, 123), (124, 120, 123, 127), (128, 129, 130, 131), (128, 132, 133, 129), (129, 133, 134, 130), (130, 134, 135, 131), (132, 128, 131, 135), (136, 137, 138, 139), (136, 140, 141, 137), (137, 141, 142, 138), (138, 142, 143, 139), (140, 136, 139, 143), (144, 148, 149, 145), (145, 149, 150, 146), (146, 150, 151, 147), (159, 158, 157, 156), (156, 160, 163, 159), (155, 163, 160, 152), (158, 162, 161, 157), (162, 154, 153, 161), (159, 163, 165, 164), (163, 155, 166, 165), (162, 158, 167, 168), (154, 162, 168, 169), (157, 161, 171, 170), (161, 153, 172, 171), (160, 156, 173, 174), (152, 160, 174, 175), (158, 159, 164, 167), (156, 157, 170, 173), (175, 166, 155, 152), (153, 154, 169, 172), (171, 172, 169, 168), (170, 171, 168, 167), (165, 166, 175, 174), (164, 165, 174, 173), (173, 170, 167, 164), (176, 180, 181, 177), (177, 181, 182, 178), (178, 182, 183, 179), (184, 185, 186, 187), (184, 188, 189, 185), (185, 189, 190, 186), (186, 190, 191, 187), (188, 184, 187, 191), (192, 193, 194, 195), (192, 196, 197, 193), (193, 197, 198, 194), (194, 198, 199, 195), (196, 192, 195, 199), (200, 204, 205, 201), (201, 205, 206, 202), (202, 206, 207, 203), (204, 200, 203, 207), (208, 212, 213, 209), (209, 213, 214, 210), (210, 214, 215, 211), (212, 208, 211, 215), (216, 217, 218, 219), (216, 220, 221, 217), (217, 221, 222, 218), (218, 222, 223, 219), (220, 216, 219, 223), (224, 225, 226, 227), (224, 228, 229, 225), (225, 229, 230, 226), (226, 230, 231, 227), (228, 224, 227, 231), (232, 236, 237, 233), (233, 237, 238, 234), (234, 238, 239, 235), (247, 246, 245, 244), (244, 248, 251, 247), (243, 251, 248, 240), (246, 250, 249, 245), (250, 242, 241, 249), (247, 251, 253, 252), (251, 243, 254, 253), (250, 246, 255, 256), (242, 250, 256, 257), (245, 249, 259, 258), (249, 241, 260, 259), (248, 244, 261, 262), (240, 248, 262, 263), (246, 247, 252, 255), (244, 245, 258, 261), (263, 254, 243, 240), (241, 242, 257, 260), (259, 260, 257, 256), (258, 259, 256, 255), (253, 254, 263, 262), (252, 253, 262, 261), (261, 258, 255, 252)])
_uv = me_plane.uv_layers.new(name='UVTex')
_uv.uv.foreach_set('vector', [-0.02565, 0.9167, 0.9554, 0.9167, 0.9554, 0.7487, -0.02565, 0.7487, -0.02565, 0.7487, -0.0388, 0.7534, -0.0388, 0.912, -0.02565, 0.9167, -0.0388, 0.7534, -0.04582, 0.7655, -0.04582, 0.8999, -0.0388, 0.912, 0.9554, 0.9167, 0.9686, 0.912, 0.9686, 0.7534, 0.9554, 0.7487, 0.9686, 0.912, 0.9756, 0.8999, 0.9756, 0.7655, 0.9686, 0.7534, -0.02565, 0.9167, -0.0388, 0.912, -0.0388, 0.912, -0.02565, 0.9167, -0.0388, 0.912, -0.04582, 0.8999, -0.04582, 0.8999, -0.0388, 0.912, 0.9686, 0.912, 0.9554, 0.9167, 0.9554, 0.9167, 0.9686, 0.912, 0.9756, 0.8999, 0.9686, 0.912, 0.9686, 0.912, 0.9756, 0.8999, 0.9554, 0.7487, 0.9686, 0.7534, 0.9686, 0.7534, 0.9554, 0.7487, 0.9686, 0.7534, 0.9756, 0.7655, 0.9756, 0.7655, 0.9686, 0.7534, -0.0388, 0.7534, -0.02565, 0.7487, -0.02565, 0.7487, -0.0388, 0.7534, -0.04582, 0.7655, -0.0388, 0.7534, -0.0388, 0.7534, -0.04582, 0.7655, 0.9554, 0.9167, -0.02565, 0.9167, -0.02565, 0.9167, 0.9554, 0.9167, -0.02565, 0.7487, 0.9554, 0.7487, 0.9554, 0.7487, -0.02565, 0.7487, -0.04582, 0.8999, -0.04582, 0.7655, -0.04582, 0.7655, -0.04582, 0.8999, 0.9756, 0.7655, 0.9756, 0.8999, 0.9756, 0.8999, 0.9756, 0.7655, 0.9686, 0.7534, 0.9756, 0.7655, 0.9756, 0.8999, 0.9686, 0.912, 0.9554, 0.7487, 0.9686, 0.7534, 0.9686, 0.912, 0.9554, 0.9167, -0.0388, 0.912, -0.04582, 0.8999, -0.04582, 0.7655, -0.0388, 0.7534, -0.02565, 0.9167, -0.0388, 0.912, -0.0388, 0.7534, -0.02565, 0.7487, -0.02565, 0.7487, 0.9554, 0.7487, 0.9554, 0.9167, -0.02565, 0.9167, 0.8483, 0.5876, 0.1389, 0.5876, 0.1389, 0.6539, 0.8483, 0.6539, 0.8483, 0.5937, 0.1389, 0.5937, 0.1389, 0.6547, 0.8483, 0.6547, 0.8483, 0.6539, 0.1389, 0.6539, 0.1389, 0.5876, 0.8483, 0.5876, 0.542, 0.5876, 0.542, 0.6539, 0.603, 0.6539, 0.603, 0.5876, 0.8483, 0.5876, 0.1389, 0.5876, 0.1389, 0.6539, 0.8483, 0.6539, 0.8483, 0.5937, 0.1389, 0.5937, 0.1389, 0.6547, 0.8483, 0.6547, 0.8483, 0.6539, 0.1389, 0.6539, 0.1389, 0.5876, 0.8483, 0.5876, 0.1389, 0.5937, 0.8483, 0.5937, 0.8483, 0.6547, 0.1389, 0.6547, 0.542, 0.5876, 0.542, 0.6539, 0.603, 0.6539, 0.603, 0.5876, 0.8483, 0.5876, 0.1389, 0.5876, 0.1389, 0.6539, 0.8483, 0.6539, 0.8483, 0.5937, 0.1389, 0.5937, 0.1389, 0.6547, 0.8483, 0.6547, 0.8483, 0.6539, 0.1389, 0.6539, 0.1389, 0.5876, 0.8483, 0.5876, 0.1389, 0.5937, 0.8483, 0.5937, 0.8483, 0.6547, 0.1389, 0.6547, 0.8483, 0.5876, 0.1389, 0.5876, 0.1389, 0.6539, 0.8483, 0.6539, 0.8483, 0.5937, 0.1389, 0.5937, 0.1389, 0.6547, 0.8483, 0.6547, 0.8483, 0.6539, 0.1389, 0.6539, 0.1389, 0.5876, 0.8483, 0.5876, 0.1389, 0.5937, 0.8483, 0.5937, 0.8483, 0.6547, 0.1389, 0.6547, 0.8483, 0.5876, 0.1389, 0.5876, 0.1389, 0.6539, 0.8483, 0.6539, 0.8483, 0.5937, 0.1389, 0.5937, 0.1389, 0.6547, 0.8483, 0.6547, 0.8483, 0.6539, 0.1389, 0.6539, 0.1389, 0.5876, 0.8483, 0.5876, 0.1389, 0.5937, 0.8483, 0.5937, 0.8483, 0.6547, 0.1389, 0.6547, 0.542, 0.5876, 0.542, 0.6539, 0.603, 0.6539, 0.603, 0.5876, 0.8483, 0.5876, 0.1389, 0.5876, 0.1389, 0.6539, 0.8483, 0.6539, 0.8483, 0.5937, 0.1389, 0.5937, 0.1389, 0.6547, 0.8483, 0.6547, 0.8483, 0.6539, 0.1389, 0.6539, 0.1389, 0.5876, 0.8483, 0.5876, 0.1389, 0.5937, 0.8483, 0.5937, 0.8483, 0.6547, 0.1389, 0.6547, 0.542, 0.5876, 0.542, 0.6539, 0.603, 0.6539, 0.603, 0.5876, 0.8483, 0.5876, 0.1389, 0.5876, 0.1389, 0.6539, 0.8483, 0.6539, 0.8483, 0.5937, 0.1389, 0.5937, 0.1389, 0.6547, 0.8483, 0.6547, 0.8483, 0.6539, 0.1389, 0.6539, 0.1389, 0.5876, 0.8483, 0.5876, 0.1389, 0.5937, 0.8483, 0.5937, 0.8483, 0.6547, 0.1389, 0.6547, 0.8483, 0.5876, 0.1389, 0.5876, 0.1389, 0.6539, 0.8483, 0.6539, 0.8483, 0.5937, 0.1389, 0.5937, 0.1389, 0.6547, 0.8483, 0.6547, 0.8483, 0.6539, 0.1389, 0.6539, 0.1389, 0.5876, 0.8483, 0.5876, 0.8483, 0.5876, 0.1389, 0.5876, 0.1389, 0.6539, 0.8483, 0.6539, 0.8483, 0.5937, 0.1389, 0.5937, 0.1389, 0.6547, 0.8483, 0.6547, 0.8483, 0.6539, 0.1389, 0.6539, 0.1389, 0.5876, 0.8483, 0.5876, 0.542, 0.5876, 0.542, 0.6539, 0.603, 0.6539, 0.603, 0.5876, 0.8483, 0.5876, 0.1389, 0.5876, 0.1389, 0.6539, 0.8483, 0.6539, 0.8483, 0.5937, 0.1389, 0.5937, 0.1389, 0.6547, 0.8483, 0.6547, 0.8483, 0.6539, 0.1389, 0.6539, 0.1389, 0.5876, 0.8483, 0.5876, 0.1389, 0.5937, 0.8483, 0.5937, 0.8483, 0.6547, 0.1389, 0.6547, 0.542, 0.5876, 0.542, 0.6539, 0.603, 0.6539, 0.603, 0.5876, 0.8483, 0.5876, 0.1389, 0.5876, 0.1389, 0.6539, 0.8483, 0.6539, 0.8483, 0.5937, 0.1389, 0.5937, 0.1389, 0.6547, 0.8483, 0.6547, 0.8483, 0.6539, 0.1389, 0.6539, 0.1389, 0.5876, 0.8483, 0.5876, 0.1389, 0.5937, 0.8483, 0.5937, 0.8483, 0.6547, 0.1389, 0.6547, 0.8483, 0.5876, 0.1389, 0.5876, 0.1389, 0.6539, 0.8483, 0.6539, 0.8483, 0.5937, 0.1389, 0.5937, 0.1389, 0.6547, 0.8483, 0.6547, 0.8483, 0.6539, 0.1389, 0.6539, 0.1389, 0.5876, 0.8483, 0.5876, 0.1389, 0.5937, 0.8483, 0.5937, 0.8483, 0.6547, 0.1389, 0.6547, 0.8483, 0.5876, 0.1389, 0.5876, 0.1389, 0.6539, 0.8483, 0.6539, 0.8483, 0.5937, 0.1389, 0.5937, 0.1389, 0.6547, 0.8483, 0.6547, 0.8483, 0.6539, 0.1389, 0.6539, 0.1389, 0.5876, 0.8483, 0.5876, 0.1389, 0.5937, 0.8483, 0.5937, 0.8483, 0.6547, 0.1389, 0.6547, 0.542, 0.5876, 0.542, 0.6539, 0.603, 0.6539, 0.603, 0.5876, 0.8483, 0.5876, 0.1389, 0.5876, 0.1389, 0.6539, 0.8483, 0.6539, 0.8483, 0.5937, 0.1389, 0.5937, 0.1389, 0.6547, 0.8483, 0.6547, 0.8483, 0.6539, 0.1389, 0.6539, 0.1389, 0.5876, 0.8483, 0.5876, 0.1389, 0.5937, 0.8483, 0.5937, 0.8483, 0.6547, 0.1389, 0.6547, 0.542, 0.5876, 0.542, 0.6539, 0.603, 0.6539, 0.603, 0.5876, 0.8483, 0.5876, 0.1389, 0.5876, 0.1389, 0.6539, 0.8483, 0.6539, 0.8483, 0.5937, 0.1389, 0.5937, 0.1389, 0.6547, 0.8483, 0.6547, 0.8483, 0.6539, 0.1389, 0.6539, 0.1389, 0.5876, 0.8483, 0.5876, 0.1389, 0.5937, 0.8483, 0.5937, 0.8483, 0.6547, 0.1389, 0.6547, 0.8483, 0.5876, 0.1389, 0.5876, 0.1389, 0.6539, 0.8483, 0.6539, 0.8483, 0.5937, 0.1389, 0.5937, 0.1389, 0.6547, 0.8483, 0.6547, 0.8483, 0.6539, 0.1389, 0.6539, 0.1389, 0.5876, 0.8483, 0.5876, -0.02565, 0.9167, 0.9554, 0.9167, 0.9554, 0.7487, -0.02565, 0.7487, -0.02565, 0.7487, -0.0388, 0.7534, -0.0388, 0.912, -0.02565, 0.9167, -0.04582, 0.8999, -0.0388, 0.912, -0.0388, 0.7534, -0.04582, 0.7655, 0.9554, 0.9167, 0.9686, 0.912, 0.9686, 0.7534, 0.9554, 0.7487, 0.9686, 0.912, 0.9756, 0.8999, 0.9756, 0.7655, 0.9686, 0.7534, -0.02565, 0.9167, -0.0388, 0.912, -0.0388, 0.912, -0.02565, 0.9167, -0.0388, 0.912, -0.04582, 0.8999, -0.04582, 0.8999, -0.0388, 0.912, 0.9686, 0.912, 0.9554, 0.9167, 0.9554, 0.9167, 0.9686, 0.912, 0.9756, 0.8999, 0.9686, 0.912, 0.9686, 0.912, 0.9756, 0.8999, 0.9554, 0.7487, 0.9686, 0.7534, 0.9686, 0.7534, 0.9554, 0.7487, 0.9686, 0.7534, 0.9756, 0.7655, 0.9756, 0.7655, 0.9686, 0.7534, -0.0388, 0.7534, -0.02565, 0.7487, -0.02565, 0.7487, -0.0388, 0.7534, -0.04582, 0.7655, -0.0388, 0.7534, -0.0388, 0.7534, -0.04582, 0.7655, 0.9554, 0.9167, -0.02565, 0.9167, -0.02565, 0.9167, 0.9554, 0.9167, -0.02565, 0.7487, 0.9554, 0.7487, 0.9554, 0.7487, -0.02565, 0.7487, -0.04582, 0.7655, -0.04582, 0.8999, -0.04582, 0.8999, -0.04582, 0.7655, 0.9756, 0.7655, 0.9756, 0.8999, 0.9756, 0.8999, 0.9756, 0.7655, 0.9686, 0.7534, 0.9756, 0.7655, 0.9756, 0.8999, 0.9686, 0.912, 0.9554, 0.7487, 0.9686, 0.7534, 0.9686, 0.912, 0.9554, 0.9167, -0.0388, 0.912, -0.04582, 0.8999, -0.04582, 0.7655, -0.0388, 0.7534, -0.02565, 0.9167, -0.0388, 0.912, -0.0388, 0.7534, -0.02565, 0.7487, -0.02565, 0.7487, 0.9554, 0.7487, 0.9554, 0.9167, -0.02565, 0.9167, 0.8483, 0.5876, 0.1389, 0.5876, 0.1389, 0.6539, 0.8483, 0.6539, 0.8483, 0.5937, 0.1389, 0.5937, 0.1389, 0.6547, 0.8483, 0.6547, 0.8483, 0.6539, 0.1389, 0.6539, 0.1389, 0.5876, 0.8483, 0.5876, 0.542, 0.5876, 0.542, 0.6539, 0.603, 0.6539, 0.603, 0.5876, 0.8483, 0.5876, 0.1389, 0.5876, 0.1389, 0.6539, 0.8483, 0.6539, 0.8483, 0.5937, 0.1389, 0.5937, 0.1389, 0.6547, 0.8483, 0.6547, 0.8483, 0.6539, 0.1389, 0.6539, 0.1389, 0.5876, 0.8483, 0.5876, 0.1389, 0.5937, 0.8483, 0.5937, 0.8483, 0.6547, 0.1389, 0.6547, 0.542, 0.5876, 0.542, 0.6539, 0.603, 0.6539, 0.603, 0.5876, 0.8483, 0.5876, 0.1389, 0.5876, 0.1389, 0.6539, 0.8483, 0.6539, 0.8483, 0.5937, 0.1389, 0.5937, 0.1389, 0.6547, 0.8483, 0.6547, 0.8483, 0.6539, 0.1389, 0.6539, 0.1389, 0.5876, 0.8483, 0.5876, 0.1389, 0.5937, 0.8483, 0.5937, 0.8483, 0.6547, 0.1389, 0.6547, 0.8483, 0.5876, 0.1389, 0.5876, 0.1389, 0.6539, 0.8483, 0.6539, 0.8483, 0.5937, 0.1389, 0.5937, 0.1389, 0.6547, 0.8483, 0.6547, 0.8483, 0.6539, 0.1389, 0.6539, 0.1389, 0.5876, 0.8483, 0.5876, 0.1389, 0.5937, 0.8483, 0.5937, 0.8483, 0.6547, 0.1389, 0.6547, 0.8483, 0.5876, 0.1389, 0.5876, 0.1389, 0.6539, 0.8483, 0.6539, 0.8483, 0.5937, 0.1389, 0.5937, 0.1389, 0.6547, 0.8483, 0.6547, 0.8483, 0.6539, 0.1389, 0.6539, 0.1389, 0.5876, 0.8483, 0.5876, 0.1389, 0.5937, 0.8483, 0.5937, 0.8483, 0.6547, 0.1389, 0.6547, 0.542, 0.5876, 0.542, 0.6539, 0.603, 0.6539, 0.603, 0.5876, 0.8483, 0.5876, 0.1389, 0.5876, 0.1389, 0.6539, 0.8483, 0.6539, 0.8483, 0.5937, 0.1389, 0.5937, 0.1389, 0.6547, 0.8483, 0.6547, 0.8483, 0.6539, 0.1389, 0.6539, 0.1389, 0.5876, 0.8483, 0.5876, 0.1389, 0.5937, 0.8483, 0.5937, 0.8483, 0.6547, 0.1389, 0.6547, 0.542, 0.5876, 0.542, 0.6539, 0.603, 0.6539, 0.603, 0.5876, 0.8483, 0.5876, 0.1389, 0.5876, 0.1389, 0.6539, 0.8483, 0.6539, 0.8483, 0.5937, 0.1389, 0.5937, 0.1389, 0.6547, 0.8483, 0.6547, 0.8483, 0.6539, 0.1389, 0.6539, 0.1389, 0.5876, 0.8483, 0.5876, 0.1389, 0.5937, 0.8483, 0.5937, 0.8483, 0.6547, 0.1389, 0.6547, 0.8483, 0.5876, 0.1389, 0.5876, 0.1389, 0.6539, 0.8483, 0.6539, 0.8483, 0.5937, 0.1389, 0.5937, 0.1389, 0.6547, 0.8483, 0.6547, 0.8483, 0.6539, 0.1389, 0.6539, 0.1389, 0.5876, 0.8483, 0.5876, -0.02565, 1.001, 0.9554, 1.001, 0.9554, 0.6648, -0.02565, 0.6648, -0.02565, 0.6648, -0.0388, 0.6741, -0.0388, 0.9913, -0.02565, 1.001, -0.04582, 0.9671, -0.0388, 0.9913, -0.0388, 0.6741, -0.04582, 0.6984, 0.9554, 1.001, 0.9686, 0.9913, 0.9686, 0.6741, 0.9554, 0.6648, 0.9686, 0.9913, 0.9756, 0.9671, 0.9756, 0.6984, 0.9686, 0.6741, -0.02565, 1.001, -0.0388, 0.9913, -0.0388, 0.9913, -0.02565, 1.001, -0.0388, 0.9913, -0.04582, 0.9671, -0.04582, 0.9671, -0.0388, 0.9913, 0.9686, 0.9913, 0.9554, 1.001, 0.9554, 1.001, 0.9686, 0.9913, 0.9756, 0.9671, 0.9686, 0.9913, 0.9686, 0.9913, 0.9756, 0.9671, 0.9554, 0.6648, 0.9686, 0.6741, 0.9686, 0.6741, 0.9554, 0.6648, 0.9686, 0.6741, 0.9756, 0.6984, 0.9756, 0.6984, 0.9686, 0.6741, -0.0388, 0.6741, -0.02565, 0.6648, -0.02565, 0.6648, -0.0388, 0.6741, -0.04582, 0.6984, -0.0388, 0.6741, -0.0388, 0.6741, -0.04582, 0.6984, 0.9554, 1.001, -0.02565, 1.001, -0.02565, 1.001, 0.9554, 1.001, -0.02565, 0.6648, 0.9554, 0.6648, 0.9554, 0.6648, -0.02565, 0.6648, -0.04582, 0.6984, -0.04582, 0.9671, -0.04582, 0.9671, -0.04582, 0.6984, 0.9756, 0.6984, 0.9756, 0.9671, 0.9756, 0.9671, 0.9756, 0.6984, 0.9686, 0.6741, 0.9756, 0.6984, 0.9756, 0.9671, 0.9686, 0.9913, 0.9554, 0.6648, 0.9686, 0.6741, 0.9686, 0.9913, 0.9554, 1.001, -0.0388, 0.9913, -0.04582, 0.9671, -0.04582, 0.6984, -0.0388, 0.6741, -0.02565, 1.001, -0.0388, 0.9913, -0.0388, 0.6741, -0.02565, 0.6648, -0.02565, 0.6648, 0.9554, 0.6648, 0.9554, 1.001, -0.02565, 1.001])
me_plane.materials.append(mat_default)
me_plane.use_remesh_preserve_volume = False
me_plane.use_remesh_preserve_attributes = False
me_plane.use_mirror_vertex_groups = False
me_plane.update()

# ---- objects
ob_props_002 = bpy.data.objects.new('PROPS.002', None)
ob_cog_018 = bpy.data.objects.new('COG.018', None)
ob_table = bpy.data.objects.new('table', me_plane_001)
ob_coll_shape = bpy.data.objects.new('coll_shape', me_cube)
ob_table_001 = bpy.data.objects.new('table.001', me_plane)

# ---- transforms, parenting, visibility, modifiers, constraints
ob_props_002.location = (0.0, 0.0, 0.08839)
ob_props_002.scale = (0.66, 0.66, 0.66)
ob_props_002.lock_rotations_4d = False
ob_props_002.empty_display_type = 'ARROWS'
ob_props_002.empty_image_offset = (0.0, 0.0)
ob_props_002.color = (0.0, 0.0, 0.0, 1.0)
ob_props_002.lineart.crease_threshold = 0.0
ob_cog_018.location = (0.0, 0.0, 0.08839)
ob_cog_018.scale = (0.66, 0.66, 0.66)
ob_cog_018.lock_rotations_4d = False
ob_cog_018.empty_display_type = 'ARROWS'
ob_cog_018.empty_image_offset = (0.0, 0.0)
ob_cog_018.color = (0.0, 0.0, 0.0, 1.0)
ob_cog_018.lineart.crease_threshold = 0.0
ob_table.location = (0.0, 0.0, 0.1349)
ob_table.lock_rotations_4d = False
ob_table.empty_display_type = 'ARROWS'
ob_table.color = (0.0, 0.0, 0.0, 1.0)
ob_table.lineart.crease_threshold = 0.0
ob_coll_shape.location = (0.0, 0.0, 0.06825)
ob_coll_shape.lock_rotations_4d = False
ob_coll_shape.empty_display_type = 'ARROWS'
ob_coll_shape.color = (0.0, 0.0, 0.0, 1.0)
ob_coll_shape.lineart.crease_threshold = 0.0
ob_table_001.location = (0.0, 0.0, 0.1349)
ob_table_001.lock_rotations_4d = False
ob_table_001.empty_display_type = 'ARROWS'
ob_table_001.color = (0.0, 0.0, 0.0, 1.0)
ob_table_001.lineart.crease_threshold = 0.0

# ---- collection membership
col_collection_1.objects.link(ob_props_002)
col_collection_1.objects.link(ob_cog_018)
col_collection_1.objects.link(ob_table)
col_collection_1.objects.link(ob_coll_shape)
col_collection_2.objects.link(ob_table_001)
col_collection_11.objects.link(ob_table_001)
col_collection_11.objects.link(ob_table)
col_collection_12.objects.link(ob_coll_shape)

# ---- scene / render settings (as saved in the file)
scene.frame_start = 1; scene.frame_end = 250; scene.frame_set(1)
scene.render.engine = 'BLENDER_EEVEE_NEXT'
scene.render.image_settings.file_format = 'JPEG'
scene.render.image_settings.color_mode = 'RGB'
scene.render.image_settings.compression = 90
scene.render.resolution_x = 800
scene.render.resolution_y = 600
scene.render.pixel_aspect_x = 100.0
scene.render.pixel_aspect_y = 100.0
scene.render.fps = 25
scene.render.dither_intensity = 0.0
scene.render.use_compositing = False
scene.render.use_sequencer = False
scene.render.bake_margin = 2
scene.render.bake_bias = 0.0
scene.render.use_stamp_time = False
scene.render.use_stamp_date = False
scene.render.use_stamp_frame = False
scene.render.use_stamp_camera = False
scene.render.use_stamp_scene = False
scene.render.use_stamp_filename = False
scene.render.use_stamp_render_time = False
scene.render.stamp_font_size = 0
scene.cycles.use_denoising = False
scene.cycles.samples = 10
scene.cycles.sampling_pattern = 'TABULATED_SOBOL'
scene.cycles.light_sampling_threshold = 0.0
scene.cycles.use_adaptive_sampling = False
scene.cycles.use_light_tree = False
scene.cycles.blur_glossy = 0.0
scene.cycles.volume_bounces = 1
scene.cycles.pixel_filter_type = 'GAUSSIAN'
scene.cycles.sample_clamp_indirect = 0.0
scene.view_settings.view_transform = 'Raw'
bpy.context.view_layer.update()

# ---- added for rendering (the .blend has no active camera): camera
cam_auto = bpy.data.cameras.new('AutoCamera')
cam_auto.lens = 50.0
cam_auto.sensor_width = 36.0
cam_auto.clip_end = 1000.0
ob_auto_camera = bpy.data.objects.new('AutoCamera', cam_auto)
scene.collection.objects.link(ob_auto_camera)
ob_auto_camera.location = (0.549386, -0.659263, 0.472535)
ob_auto_camera.rotation_euler = (1.09748, -7.21219e-08, 0.694738)
scene.camera = ob_auto_camera
bpy.context.view_layer.update()
